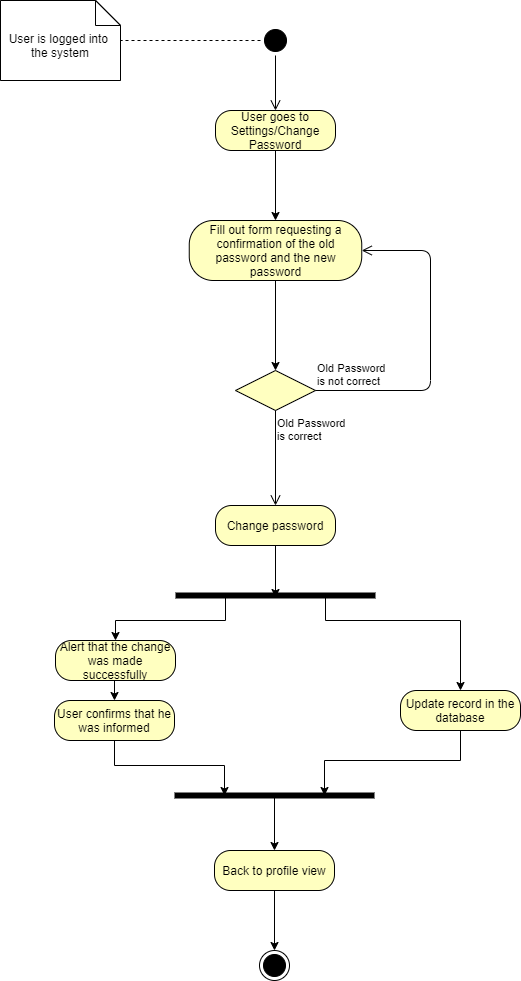

The diagram above was exported from draw.io. Its source (the exported page's mxGraphModel, read from the mxfile embedded in the PNG):
<mxGraphModel dx="1038" dy="548" grid="1" gridSize="10" guides="1" tooltips="1" connect="1" arrows="1" fold="1" page="1" pageScale="1" pageWidth="827" pageHeight="1169" math="0" shadow="0">
  <root>
    <mxCell id="0" />
    <mxCell id="1" parent="0" />
    <mxCell id="D5Q28Qbig9GfWSO6bq4d-1" value="User is already registered in the system" style="shape=note2;boundedLbl=1;whiteSpace=wrap;html=1;size=25;verticalAlign=top;align=center;" parent="1" vertex="1">
      <mxGeometry x="140" y="60" width="120" height="80" as="geometry" />
    </mxCell>
    <mxCell id="D5Q28Qbig9GfWSO6bq4d-2" value="&lt;div&gt;User is logged into &lt;br&gt;&lt;/div&gt;&lt;div&gt;the system&lt;br&gt;&lt;/div&gt;" style="shape=note2;boundedLbl=1;whiteSpace=wrap;html=1;size=25;verticalAlign=top;align=center;" parent="1" vertex="1">
      <mxGeometry x="140" y="60" width="120" height="80" as="geometry" />
    </mxCell>
    <mxCell id="D5Q28Qbig9GfWSO6bq4d-43" style="edgeStyle=orthogonalEdgeStyle;rounded=0;orthogonalLoop=1;jettySize=auto;html=1;exitX=0;exitY=0.5;exitDx=0;exitDy=0;endArrow=none;endFill=0;dashed=1;" parent="1" source="D5Q28Qbig9GfWSO6bq4d-4" target="D5Q28Qbig9GfWSO6bq4d-2" edge="1">
      <mxGeometry relative="1" as="geometry" />
    </mxCell>
    <mxCell id="D5Q28Qbig9GfWSO6bq4d-4" value="" style="ellipse;html=1;shape=startState;fillColor=#000000;" parent="1" vertex="1">
      <mxGeometry x="400" y="85" width="30" height="30" as="geometry" />
    </mxCell>
    <mxCell id="D5Q28Qbig9GfWSO6bq4d-5" value="" style="edgeStyle=orthogonalEdgeStyle;html=1;verticalAlign=bottom;endArrow=open;endSize=8;entryX=0.5;entryY=0;entryDx=0;entryDy=0;" parent="1" source="D5Q28Qbig9GfWSO6bq4d-4" target="D5Q28Qbig9GfWSO6bq4d-77" edge="1">
      <mxGeometry relative="1" as="geometry">
        <mxPoint x="415" y="140" as="targetPoint" />
      </mxGeometry>
    </mxCell>
    <mxCell id="D5Q28Qbig9GfWSO6bq4d-8" value="" style="rhombus;whiteSpace=wrap;html=1;fillColor=#ffffc0;" parent="1" vertex="1">
      <mxGeometry x="375" y="430" width="80" height="40" as="geometry" />
    </mxCell>
    <mxCell id="D5Q28Qbig9GfWSO6bq4d-9" value="Old Password&amp;nbsp;&lt;br&gt;is not correct" style="edgeStyle=orthogonalEdgeStyle;html=1;align=left;verticalAlign=bottom;endArrow=open;endSize=8;entryX=1;entryY=0.5;entryDx=0;entryDy=0;exitX=1;exitY=0.5;exitDx=0;exitDy=0;" parent="1" source="D5Q28Qbig9GfWSO6bq4d-8" target="D5Q28Qbig9GfWSO6bq4d-82" edge="1">
      <mxGeometry x="-1" relative="1" as="geometry">
        <mxPoint x="530" y="445" as="targetPoint" />
        <mxPoint x="455" y="445" as="sourcePoint" />
        <Array as="points">
          <mxPoint x="570" y="450" />
          <mxPoint x="570" y="310" />
        </Array>
      </mxGeometry>
    </mxCell>
    <mxCell id="D5Q28Qbig9GfWSO6bq4d-10" value="Old Password&amp;nbsp;&lt;br&gt;is correct" style="edgeStyle=orthogonalEdgeStyle;html=1;align=left;verticalAlign=top;endArrow=open;endSize=8;entryX=0.5;entryY=0;entryDx=0;entryDy=0;" parent="1" source="D5Q28Qbig9GfWSO6bq4d-8" target="D5Q28Qbig9GfWSO6bq4d-38" edge="1">
      <mxGeometry x="-1" relative="1" as="geometry">
        <mxPoint x="415" y="605" as="targetPoint" />
        <Array as="points" />
      </mxGeometry>
    </mxCell>
    <mxCell id="D5Q28Qbig9GfWSO6bq4d-17" value="" style="ellipse;html=1;shape=endState;fillColor=#000000;" parent="1" vertex="1">
      <mxGeometry x="399" y="1010" width="30" height="30" as="geometry" />
    </mxCell>
    <mxCell id="D5Q28Qbig9GfWSO6bq4d-60" style="edgeStyle=orthogonalEdgeStyle;rounded=0;orthogonalLoop=1;jettySize=auto;html=1;exitX=0.5;exitY=1;exitDx=0;exitDy=0;entryX=0.5;entryY=0.7;entryDx=0;entryDy=0;entryPerimeter=0;endArrow=classic;endFill=1;" parent="1" source="D5Q28Qbig9GfWSO6bq4d-38" target="D5Q28Qbig9GfWSO6bq4d-57" edge="1">
      <mxGeometry relative="1" as="geometry" />
    </mxCell>
    <mxCell id="D5Q28Qbig9GfWSO6bq4d-38" value="Change password" style="rounded=1;whiteSpace=wrap;html=1;arcSize=40;fontColor=#000000;fillColor=#ffffc0;" parent="1" vertex="1">
      <mxGeometry x="355" y="565" width="120" height="40" as="geometry" />
    </mxCell>
    <mxCell id="D5Q28Qbig9GfWSO6bq4d-64" style="edgeStyle=orthogonalEdgeStyle;rounded=0;orthogonalLoop=1;jettySize=auto;html=1;exitX=0.25;exitY=0.5;exitDx=0;exitDy=0;exitPerimeter=0;entryX=0.5;entryY=0;entryDx=0;entryDy=0;endArrow=classic;endFill=1;" parent="1" source="D5Q28Qbig9GfWSO6bq4d-57" target="D5Q28Qbig9GfWSO6bq4d-62" edge="1">
      <mxGeometry relative="1" as="geometry">
        <Array as="points">
          <mxPoint x="365" y="680" />
          <mxPoint x="255" y="680" />
        </Array>
      </mxGeometry>
    </mxCell>
    <mxCell id="D5Q28Qbig9GfWSO6bq4d-67" style="edgeStyle=orthogonalEdgeStyle;rounded=0;orthogonalLoop=1;jettySize=auto;html=1;exitX=0.75;exitY=0.5;exitDx=0;exitDy=0;exitPerimeter=0;entryX=0.5;entryY=0;entryDx=0;entryDy=0;endArrow=classic;endFill=1;" parent="1" source="D5Q28Qbig9GfWSO6bq4d-57" target="D5Q28Qbig9GfWSO6bq4d-65" edge="1">
      <mxGeometry relative="1" as="geometry">
        <Array as="points">
          <mxPoint x="465" y="680" />
          <mxPoint x="600" y="680" />
        </Array>
      </mxGeometry>
    </mxCell>
    <mxCell id="D5Q28Qbig9GfWSO6bq4d-57" value="" style="shape=line;html=1;strokeWidth=6;" parent="1" vertex="1">
      <mxGeometry x="315" y="650" width="200" height="10" as="geometry" />
    </mxCell>
    <mxCell id="D5Q28Qbig9GfWSO6bq4d-58" value="" style="edgeStyle=orthogonalEdgeStyle;html=1;verticalAlign=bottom;endArrow=open;endSize=8;" parent="1" edge="1">
      <mxGeometry relative="1" as="geometry">
        <mxPoint x="195" y="530" as="targetPoint" />
        <mxPoint x="195" y="530" as="sourcePoint" />
      </mxGeometry>
    </mxCell>
    <mxCell id="D5Q28Qbig9GfWSO6bq4d-75" style="edgeStyle=orthogonalEdgeStyle;rounded=0;orthogonalLoop=1;jettySize=auto;html=1;exitX=0.5;exitY=1;exitDx=0;exitDy=0;entryX=0.5;entryY=0;entryDx=0;entryDy=0;endArrow=classic;endFill=1;" parent="1" source="D5Q28Qbig9GfWSO6bq4d-62" target="D5Q28Qbig9GfWSO6bq4d-89" edge="1">
      <mxGeometry relative="1" as="geometry">
        <mxPoint x="255" y="750" as="targetPoint" />
        <Array as="points" />
      </mxGeometry>
    </mxCell>
    <mxCell id="D5Q28Qbig9GfWSO6bq4d-62" value="Alert that the change was made successfully" style="rounded=1;whiteSpace=wrap;html=1;arcSize=40;fontColor=#000000;fillColor=#ffffc0;" parent="1" vertex="1">
      <mxGeometry x="195" y="700" width="120" height="40" as="geometry" />
    </mxCell>
    <mxCell id="D5Q28Qbig9GfWSO6bq4d-70" style="edgeStyle=orthogonalEdgeStyle;rounded=0;orthogonalLoop=1;jettySize=auto;html=1;exitX=0.5;exitY=1;exitDx=0;exitDy=0;entryX=0.75;entryY=0.5;entryDx=0;entryDy=0;entryPerimeter=0;endArrow=classic;endFill=1;" parent="1" source="D5Q28Qbig9GfWSO6bq4d-65" target="D5Q28Qbig9GfWSO6bq4d-71" edge="1">
      <mxGeometry relative="1" as="geometry">
        <mxPoint x="472.5" y="795" as="targetPoint" />
      </mxGeometry>
    </mxCell>
    <mxCell id="D5Q28Qbig9GfWSO6bq4d-65" value="Update record in the database" style="rounded=1;whiteSpace=wrap;html=1;arcSize=40;fontColor=#000000;fillColor=#ffffc0;" parent="1" vertex="1">
      <mxGeometry x="540" y="750" width="120" height="40" as="geometry" />
    </mxCell>
    <mxCell id="D5Q28Qbig9GfWSO6bq4d-71" value="" style="shape=line;html=1;strokeWidth=6;" parent="1" vertex="1">
      <mxGeometry x="314" y="850" width="200" height="10" as="geometry" />
    </mxCell>
    <mxCell id="D5Q28Qbig9GfWSO6bq4d-76" style="edgeStyle=orthogonalEdgeStyle;rounded=0;orthogonalLoop=1;jettySize=auto;html=1;exitX=0.5;exitY=1;exitDx=0;exitDy=0;entryX=0.25;entryY=0.5;entryDx=0;entryDy=0;entryPerimeter=0;endArrow=classic;endFill=1;" parent="1" source="D5Q28Qbig9GfWSO6bq4d-89" target="D5Q28Qbig9GfWSO6bq4d-71" edge="1">
      <mxGeometry relative="1" as="geometry">
        <mxPoint x="255" y="800" as="sourcePoint" />
      </mxGeometry>
    </mxCell>
    <mxCell id="D5Q28Qbig9GfWSO6bq4d-85" style="edgeStyle=orthogonalEdgeStyle;rounded=0;orthogonalLoop=1;jettySize=auto;html=1;exitX=0.5;exitY=1;exitDx=0;exitDy=0;endArrow=classic;endFill=1;entryX=0.5;entryY=0;entryDx=0;entryDy=0;" parent="1" source="D5Q28Qbig9GfWSO6bq4d-77" target="D5Q28Qbig9GfWSO6bq4d-82" edge="1">
      <mxGeometry relative="1" as="geometry">
        <mxPoint x="415" y="230" as="targetPoint" />
      </mxGeometry>
    </mxCell>
    <mxCell id="D5Q28Qbig9GfWSO6bq4d-77" value="User goes to Settings/Change Password" style="rounded=1;whiteSpace=wrap;html=1;arcSize=40;fontColor=#000000;fillColor=#ffffc0;" parent="1" vertex="1">
      <mxGeometry x="355" y="170" width="120" height="40" as="geometry" />
    </mxCell>
    <mxCell id="D5Q28Qbig9GfWSO6bq4d-88" style="edgeStyle=orthogonalEdgeStyle;rounded=0;orthogonalLoop=1;jettySize=auto;html=1;exitX=0.5;exitY=1;exitDx=0;exitDy=0;entryX=0.5;entryY=0;entryDx=0;entryDy=0;endArrow=classic;endFill=1;" parent="1" source="D5Q28Qbig9GfWSO6bq4d-82" target="D5Q28Qbig9GfWSO6bq4d-8" edge="1">
      <mxGeometry relative="1" as="geometry" />
    </mxCell>
    <mxCell id="D5Q28Qbig9GfWSO6bq4d-82" value="Fill out form requesting a confirmation of the old password and the new password" style="rounded=1;whiteSpace=wrap;html=1;arcSize=40;fontColor=#000000;fillColor=#ffffc0;" parent="1" vertex="1">
      <mxGeometry x="328.75" y="280" width="172.5" height="60" as="geometry" />
    </mxCell>
    <mxCell id="D5Q28Qbig9GfWSO6bq4d-89" value="User confirms that he was informed" style="rounded=1;whiteSpace=wrap;html=1;arcSize=40;fontColor=#000000;fillColor=#ffffc0;" parent="1" vertex="1">
      <mxGeometry x="194" y="760" width="120" height="40" as="geometry" />
    </mxCell>
    <mxCell id="D5Q28Qbig9GfWSO6bq4d-90" style="edgeStyle=orthogonalEdgeStyle;rounded=0;orthogonalLoop=1;jettySize=auto;html=1;exitX=0.5;exitY=1;exitDx=0;exitDy=0;endArrow=classic;endFill=1;" parent="1" source="D5Q28Qbig9GfWSO6bq4d-89" target="D5Q28Qbig9GfWSO6bq4d-89" edge="1">
      <mxGeometry relative="1" as="geometry" />
    </mxCell>
    <mxCell id="D5Q28Qbig9GfWSO6bq4d-95" style="edgeStyle=orthogonalEdgeStyle;rounded=0;orthogonalLoop=1;jettySize=auto;html=1;exitX=0.5;exitY=1;exitDx=0;exitDy=0;entryX=0.5;entryY=0;entryDx=0;entryDy=0;endArrow=classic;endFill=1;" parent="1" source="D5Q28Qbig9GfWSO6bq4d-92" target="D5Q28Qbig9GfWSO6bq4d-17" edge="1">
      <mxGeometry relative="1" as="geometry" />
    </mxCell>
    <mxCell id="D5Q28Qbig9GfWSO6bq4d-96" style="edgeStyle=orthogonalEdgeStyle;rounded=0;orthogonalLoop=1;jettySize=auto;html=1;exitX=0.5;exitY=0;exitDx=0;exitDy=0;entryX=0.5;entryY=0.5;entryDx=0;entryDy=0;entryPerimeter=0;endArrow=none;endFill=0;startArrow=classic;startFill=1;" parent="1" source="D5Q28Qbig9GfWSO6bq4d-92" target="D5Q28Qbig9GfWSO6bq4d-71" edge="1">
      <mxGeometry relative="1" as="geometry" />
    </mxCell>
    <mxCell id="D5Q28Qbig9GfWSO6bq4d-92" value="Back to profile view" style="rounded=1;whiteSpace=wrap;html=1;arcSize=40;fontColor=#000000;fillColor=#ffffc0;" parent="1" vertex="1">
      <mxGeometry x="354" y="910" width="120" height="40" as="geometry" />
    </mxCell>
  </root>
</mxGraphModel>